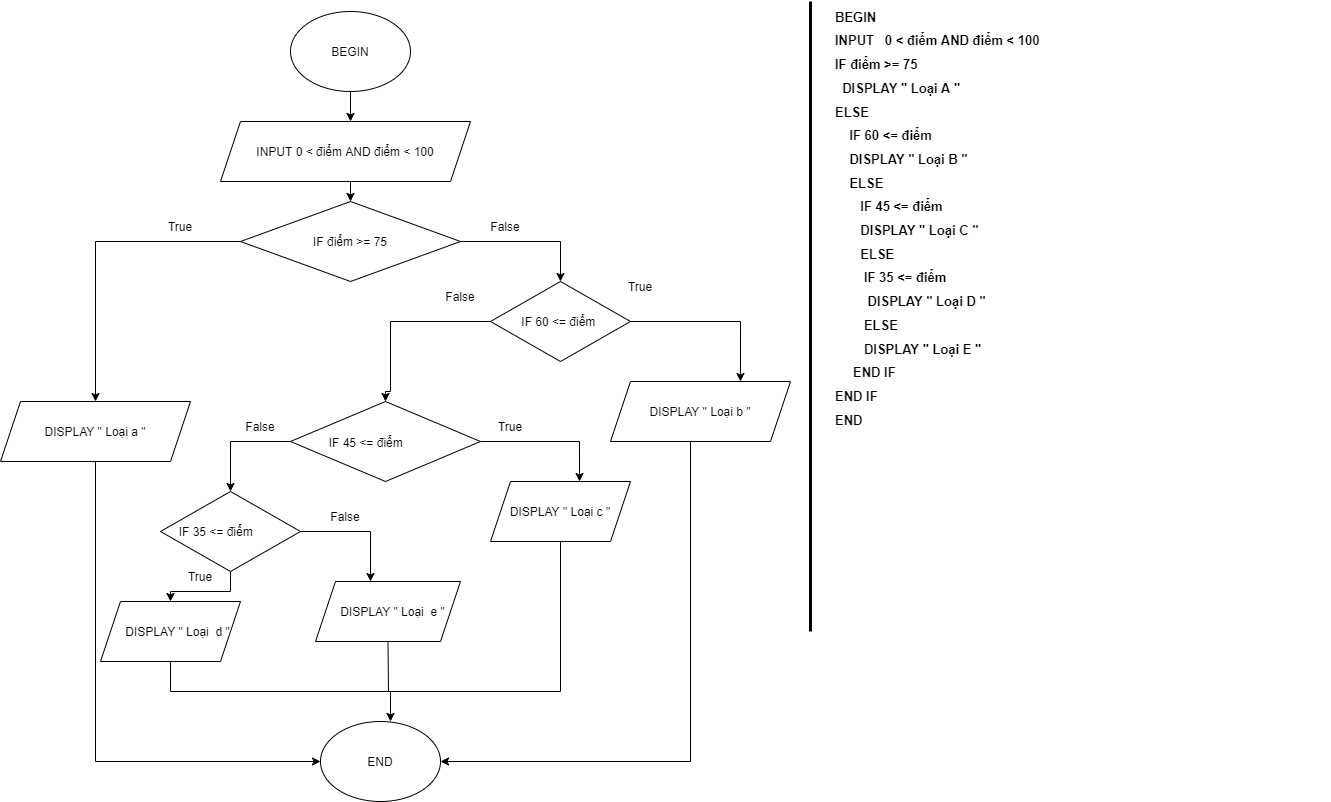

The diagram above was exported from draw.io. Its source (the exported page's mxGraphModel, read from the mxfile embedded in the PNG):
<mxGraphModel dx="1038" dy="1589" grid="1" gridSize="10" guides="1" tooltips="1" connect="1" arrows="1" fold="1" page="1" pageScale="1" pageWidth="850" pageHeight="1100" math="0" shadow="0">
  <root>
    <mxCell id="0" />
    <mxCell id="1" parent="0" />
    <mxCell id="HLnuY9G0BXJnJ9nl-JAx-9" value="" style="edgeStyle=orthogonalEdgeStyle;rounded=0;orthogonalLoop=1;jettySize=auto;html=1;fontColor=default;" edge="1" parent="1" source="HLnuY9G0BXJnJ9nl-JAx-1">
      <mxGeometry relative="1" as="geometry">
        <mxPoint x="440" y="110" as="targetPoint" />
      </mxGeometry>
    </mxCell>
    <mxCell id="HLnuY9G0BXJnJ9nl-JAx-1" value="BEGIN" style="ellipse;whiteSpace=wrap;html=1;fillColor=default;strokeColor=default;fontColor=default;" vertex="1" parent="1">
      <mxGeometry x="380" width="120" height="80" as="geometry" />
    </mxCell>
    <mxCell id="HLnuY9G0BXJnJ9nl-JAx-11" style="edgeStyle=orthogonalEdgeStyle;rounded=0;orthogonalLoop=1;jettySize=auto;html=1;entryX=0.5;entryY=0;entryDx=0;entryDy=0;fontColor=default;" edge="1" parent="1">
      <mxGeometry relative="1" as="geometry">
        <mxPoint x="440" y="170" as="sourcePoint" />
        <mxPoint x="440" y="190" as="targetPoint" />
      </mxGeometry>
    </mxCell>
    <mxCell id="HLnuY9G0BXJnJ9nl-JAx-15" value="" style="edgeStyle=orthogonalEdgeStyle;rounded=0;orthogonalLoop=1;jettySize=auto;html=1;fontColor=default;strokeColor=default;labelBackgroundColor=default;" edge="1" parent="1" source="HLnuY9G0BXJnJ9nl-JAx-4" target="HLnuY9G0BXJnJ9nl-JAx-6">
      <mxGeometry relative="1" as="geometry">
        <Array as="points">
          <mxPoint x="650" y="230" />
        </Array>
      </mxGeometry>
    </mxCell>
    <mxCell id="HLnuY9G0BXJnJ9nl-JAx-23" style="edgeStyle=orthogonalEdgeStyle;rounded=0;orthogonalLoop=1;jettySize=auto;html=1;entryX=0.5;entryY=0;entryDx=0;entryDy=0;labelBackgroundColor=default;fontColor=default;strokeColor=default;" edge="1" parent="1" source="HLnuY9G0BXJnJ9nl-JAx-4" target="HLnuY9G0BXJnJ9nl-JAx-5">
      <mxGeometry relative="1" as="geometry" />
    </mxCell>
    <mxCell id="HLnuY9G0BXJnJ9nl-JAx-4" value="IF điểm &amp;gt;= 75" style="rhombus;whiteSpace=wrap;html=1;fontColor=default;strokeColor=default;fillColor=default;" vertex="1" parent="1">
      <mxGeometry x="330" y="190" width="220" height="80" as="geometry" />
    </mxCell>
    <mxCell id="HLnuY9G0BXJnJ9nl-JAx-35" style="edgeStyle=orthogonalEdgeStyle;rounded=0;orthogonalLoop=1;jettySize=auto;html=1;entryX=0;entryY=0.5;entryDx=0;entryDy=0;labelBackgroundColor=default;fontColor=default;strokeColor=default;" edge="1" parent="1" source="HLnuY9G0BXJnJ9nl-JAx-5" target="HLnuY9G0BXJnJ9nl-JAx-33">
      <mxGeometry relative="1" as="geometry">
        <Array as="points">
          <mxPoint x="185" y="750" />
        </Array>
      </mxGeometry>
    </mxCell>
    <mxCell id="HLnuY9G0BXJnJ9nl-JAx-5" value="DISPLAY &quot; Loại a &quot;" style="shape=parallelogram;perimeter=parallelogramPerimeter;whiteSpace=wrap;html=1;fixedSize=1;fontColor=default;strokeColor=default;fillColor=default;" vertex="1" parent="1">
      <mxGeometry x="90" y="390" width="190" height="60" as="geometry" />
    </mxCell>
    <mxCell id="HLnuY9G0BXJnJ9nl-JAx-95" style="edgeStyle=orthogonalEdgeStyle;rounded=0;orthogonalLoop=1;jettySize=auto;html=1;labelBackgroundColor=default;fontSize=12;fontColor=default;strokeColor=default;strokeWidth=1;entryX=0.722;entryY=0;entryDx=0;entryDy=0;entryPerimeter=0;" edge="1" parent="1" source="HLnuY9G0BXJnJ9nl-JAx-6" target="HLnuY9G0BXJnJ9nl-JAx-7">
      <mxGeometry relative="1" as="geometry">
        <mxPoint x="820" y="370" as="targetPoint" />
        <Array as="points">
          <mxPoint x="830" y="310" />
        </Array>
      </mxGeometry>
    </mxCell>
    <mxCell id="HLnuY9G0BXJnJ9nl-JAx-96" style="edgeStyle=orthogonalEdgeStyle;rounded=0;orthogonalLoop=1;jettySize=auto;html=1;entryX=0.5;entryY=0;entryDx=0;entryDy=0;labelBackgroundColor=default;fontSize=12;fontColor=default;strokeColor=default;strokeWidth=1;" edge="1" parent="1" source="HLnuY9G0BXJnJ9nl-JAx-6" target="HLnuY9G0BXJnJ9nl-JAx-91">
      <mxGeometry relative="1" as="geometry">
        <Array as="points">
          <mxPoint x="480" y="310" />
          <mxPoint x="480" y="380" />
        </Array>
      </mxGeometry>
    </mxCell>
    <mxCell id="HLnuY9G0BXJnJ9nl-JAx-6" value="IF 60 &amp;lt;= điểm&amp;nbsp;" style="rhombus;whiteSpace=wrap;html=1;fontColor=default;strokeColor=default;fillColor=default;" vertex="1" parent="1">
      <mxGeometry x="580" y="270" width="140" height="80" as="geometry" />
    </mxCell>
    <mxCell id="HLnuY9G0BXJnJ9nl-JAx-37" style="edgeStyle=orthogonalEdgeStyle;rounded=0;orthogonalLoop=1;jettySize=auto;html=1;entryX=1;entryY=0.5;entryDx=0;entryDy=0;labelBackgroundColor=default;fontColor=default;strokeColor=default;" edge="1" parent="1" source="HLnuY9G0BXJnJ9nl-JAx-7" target="HLnuY9G0BXJnJ9nl-JAx-33">
      <mxGeometry relative="1" as="geometry">
        <Array as="points">
          <mxPoint x="780" y="750" />
        </Array>
      </mxGeometry>
    </mxCell>
    <mxCell id="HLnuY9G0BXJnJ9nl-JAx-7" value="DISPLAY &quot; Loại b &quot;" style="shape=parallelogram;perimeter=parallelogramPerimeter;whiteSpace=wrap;html=1;fixedSize=1;fontColor=default;strokeColor=default;fillColor=default;" vertex="1" parent="1">
      <mxGeometry x="700" y="370" width="180" height="60" as="geometry" />
    </mxCell>
    <mxCell id="HLnuY9G0BXJnJ9nl-JAx-8" value="DISPLAY &quot; Loại c &quot;" style="shape=parallelogram;perimeter=parallelogramPerimeter;whiteSpace=wrap;html=1;fixedSize=1;fontColor=default;strokeColor=default;fillColor=default;" vertex="1" parent="1">
      <mxGeometry x="580" y="470" width="140" height="60" as="geometry" />
    </mxCell>
    <mxCell id="HLnuY9G0BXJnJ9nl-JAx-26" value="False" style="text;html=1;strokeColor=none;fillColor=none;align=center;verticalAlign=middle;whiteSpace=wrap;rounded=0;fontColor=default;" vertex="1" parent="1">
      <mxGeometry x="520" y="270" width="60" height="30" as="geometry" />
    </mxCell>
    <mxCell id="HLnuY9G0BXJnJ9nl-JAx-27" value="True" style="text;html=1;strokeColor=none;fillColor=none;align=center;verticalAlign=middle;whiteSpace=wrap;rounded=0;fontColor=default;" vertex="1" parent="1">
      <mxGeometry x="700" y="260" width="60" height="30" as="geometry" />
    </mxCell>
    <mxCell id="HLnuY9G0BXJnJ9nl-JAx-29" value="INPUT 0 &amp;lt; điểm AND điểm &amp;lt; 100" style="shape=parallelogram;perimeter=parallelogramPerimeter;whiteSpace=wrap;html=1;fixedSize=1;fontColor=default;strokeColor=default;fillColor=default;" vertex="1" parent="1">
      <mxGeometry x="310" y="110" width="250" height="60" as="geometry" />
    </mxCell>
    <mxCell id="HLnuY9G0BXJnJ9nl-JAx-30" value="True" style="text;html=1;strokeColor=none;fillColor=none;align=center;verticalAlign=middle;whiteSpace=wrap;rounded=0;fontColor=default;" vertex="1" parent="1">
      <mxGeometry x="240" y="200" width="60" height="30" as="geometry" />
    </mxCell>
    <mxCell id="HLnuY9G0BXJnJ9nl-JAx-31" value="False" style="text;html=1;strokeColor=none;fillColor=none;align=center;verticalAlign=middle;whiteSpace=wrap;rounded=0;fontColor=default;" vertex="1" parent="1">
      <mxGeometry x="565" y="200" width="60" height="30" as="geometry" />
    </mxCell>
    <mxCell id="HLnuY9G0BXJnJ9nl-JAx-33" value="END" style="ellipse;whiteSpace=wrap;html=1;fontColor=default;strokeColor=default;fillColor=default;" vertex="1" parent="1">
      <mxGeometry x="410" y="710" width="120" height="80" as="geometry" />
    </mxCell>
    <mxCell id="HLnuY9G0BXJnJ9nl-JAx-86" value="" style="endArrow=none;html=1;rounded=0;labelBackgroundColor=default;fontColor=default;strokeColor=#000000;strokeWidth=3;" edge="1" parent="1">
      <mxGeometry width="50" height="50" relative="1" as="geometry">
        <mxPoint x="900" y="620" as="sourcePoint" />
        <mxPoint x="900" y="-10" as="targetPoint" />
      </mxGeometry>
    </mxCell>
    <mxCell id="HLnuY9G0BXJnJ9nl-JAx-90" value="&lt;h1 style=&quot;font-size: 13px&quot;&gt;&lt;font style=&quot;font-size: 13px&quot;&gt;BEGIN&lt;/font&gt;&lt;/h1&gt;&lt;h1 style=&quot;font-size: 13px&quot;&gt;&lt;font style=&quot;font-size: 13px&quot;&gt;&lt;span&gt;&#09;&lt;/span&gt;INPUT&amp;nbsp; &amp;nbsp;0 &amp;lt; điểm AND điểm &amp;lt; 100&lt;/font&gt;&lt;/h1&gt;&lt;h1 style=&quot;font-size: 13px&quot;&gt;&lt;font style=&quot;font-size: 13px&quot;&gt;&lt;span&gt;&#09;&lt;/span&gt;IF điểm &amp;gt;= 75&lt;/font&gt;&lt;/h1&gt;&lt;h1 style=&quot;font-size: 13px&quot;&gt;&lt;font style=&quot;font-size: 13px&quot;&gt;&lt;span&gt;&#09;&lt;/span&gt;&amp;nbsp; DISPLAY &quot; Loại A &quot;&lt;/font&gt;&lt;/h1&gt;&lt;h1 style=&quot;font-size: 13px&quot;&gt;&lt;font style=&quot;font-size: 13px&quot;&gt;&lt;span&gt;&#09;&lt;/span&gt;ELSE&amp;nbsp;&lt;/font&gt;&lt;/h1&gt;&lt;h1 style=&quot;font-size: 13px&quot;&gt;&lt;font style=&quot;font-size: 13px&quot;&gt;&lt;span&gt;&#09;&lt;/span&gt;&amp;nbsp; &amp;nbsp; IF 60 &amp;lt;= điểm&amp;nbsp;&lt;/font&gt;&lt;/h1&gt;&lt;h1 style=&quot;font-size: 13px&quot;&gt;&lt;font style=&quot;font-size: 13px&quot;&gt;&lt;span&gt;&#09;&lt;/span&gt;&amp;nbsp; &amp;nbsp; DISPLAY &quot; Loại B &quot;&lt;/font&gt;&lt;/h1&gt;&lt;h1 style=&quot;font-size: 13px&quot;&gt;&lt;font style=&quot;font-size: 13px&quot;&gt;&lt;span&gt;&#09;&lt;/span&gt;&amp;nbsp; &amp;nbsp; ELSE&lt;/font&gt;&lt;/h1&gt;&lt;h1 style=&quot;font-size: 13px&quot;&gt;&lt;font style=&quot;font-size: 13px&quot;&gt;&lt;span&gt;&#09;&lt;/span&gt;&amp;nbsp; &amp;nbsp; &amp;nbsp; &amp;nbsp;IF 45 &amp;lt;= điểm&lt;/font&gt;&lt;/h1&gt;&lt;h1 style=&quot;font-size: 13px&quot;&gt;&lt;font style=&quot;font-size: 13px&quot;&gt;&lt;span&gt;&#09;&lt;/span&gt;&amp;nbsp; &amp;nbsp; &amp;nbsp; &amp;nbsp;DISPLAY &quot; Loại C &quot;&lt;/font&gt;&lt;/h1&gt;&lt;h1 style=&quot;font-size: 13px&quot;&gt;&lt;font style=&quot;font-size: 13px&quot;&gt;&lt;span&gt;&#09;&lt;/span&gt;&amp;nbsp; &amp;nbsp; &amp;nbsp; &amp;nbsp;ELSE&amp;nbsp;&lt;/font&gt;&lt;/h1&gt;&lt;h1 style=&quot;font-size: 13px&quot;&gt;&lt;font style=&quot;font-size: 13px&quot;&gt;&lt;span&gt;&#09;&lt;/span&gt; &lt;span&gt;&#09;&lt;/span&gt; &lt;span style=&quot;white-space: pre&quot;&gt;&#09;&lt;/span&gt;IF 35 &amp;lt;= điểm&amp;nbsp;&lt;/font&gt;&lt;/h1&gt;&lt;h1 style=&quot;font-size: 13px&quot;&gt;&lt;font style=&quot;font-size: 13px&quot;&gt;&lt;span&gt;&#09;&lt;/span&gt;&amp;nbsp; &amp;nbsp; &amp;nbsp; &amp;nbsp; &amp;nbsp;DISPLAY &quot; Loại D &quot;&lt;/font&gt;&lt;/h1&gt;&lt;h1 style=&quot;font-size: 13px&quot;&gt;&lt;font style=&quot;font-size: 13px&quot;&gt;&lt;span&gt;&#09;&lt;/span&gt;&amp;nbsp; &amp;nbsp; &amp;nbsp; &amp;nbsp; ELSE&lt;/font&gt;&lt;/h1&gt;&lt;h1 style=&quot;font-size: 13px&quot;&gt;&lt;font style=&quot;font-size: 13px&quot;&gt;&lt;span&gt;&#09;&lt;/span&gt;&lt;span style=&quot;white-space: pre&quot;&gt;&#09;&lt;/span&gt;DISPLAY &quot; Loại E &quot;&lt;/font&gt;&lt;/h1&gt;&lt;div&gt;&lt;font style=&quot;font-size: 13px&quot;&gt;&amp;nbsp; &amp;nbsp;&lt;b&gt; &amp;nbsp;END IF&lt;/b&gt;&lt;/font&gt;&lt;/div&gt;&lt;h1 style=&quot;font-size: 13px&quot;&gt;&lt;font style=&quot;font-size: 13px&quot;&gt;&lt;span&gt;&#09;&lt;/span&gt;END IF&lt;/font&gt;&lt;/h1&gt;&lt;h1 style=&quot;font-size: 13px&quot;&gt;&lt;font style=&quot;font-size: 13px&quot;&gt;END&amp;nbsp;&lt;/font&gt;&lt;/h1&gt;" style="text;html=1;strokeColor=none;fillColor=none;spacing=5;spacingTop=-20;whiteSpace=wrap;overflow=hidden;rounded=0;shadow=0;fontColor=default;" vertex="1" parent="1">
      <mxGeometry x="920" width="500" height="630" as="geometry" />
    </mxCell>
    <mxCell id="HLnuY9G0BXJnJ9nl-JAx-97" style="edgeStyle=orthogonalEdgeStyle;rounded=0;orthogonalLoop=1;jettySize=auto;html=1;entryX=0.636;entryY=0;entryDx=0;entryDy=0;entryPerimeter=0;labelBackgroundColor=default;fontSize=12;fontColor=default;strokeColor=default;strokeWidth=1;" edge="1" parent="1" source="HLnuY9G0BXJnJ9nl-JAx-91" target="HLnuY9G0BXJnJ9nl-JAx-8">
      <mxGeometry relative="1" as="geometry" />
    </mxCell>
    <mxCell id="HLnuY9G0BXJnJ9nl-JAx-98" style="edgeStyle=orthogonalEdgeStyle;rounded=0;orthogonalLoop=1;jettySize=auto;html=1;labelBackgroundColor=default;fontSize=12;fontColor=default;strokeColor=default;strokeWidth=1;" edge="1" parent="1" source="HLnuY9G0BXJnJ9nl-JAx-91">
      <mxGeometry relative="1" as="geometry">
        <mxPoint x="320" y="480" as="targetPoint" />
      </mxGeometry>
    </mxCell>
    <mxCell id="HLnuY9G0BXJnJ9nl-JAx-91" value="&lt;font style=&quot;font-size: 12px&quot;&gt;&amp;nbsp; &amp;nbsp; &amp;nbsp; &amp;nbsp; &amp;nbsp; &amp;nbsp;IF 45 &amp;lt;= điểm&lt;/font&gt;" style="rhombus;whiteSpace=wrap;html=1;shadow=0;fontSize=17;fontColor=default;strokeColor=default;fillColor=default;align=left;" vertex="1" parent="1">
      <mxGeometry x="380" y="390" width="190" height="80" as="geometry" />
    </mxCell>
    <mxCell id="HLnuY9G0BXJnJ9nl-JAx-104" value="" style="edgeStyle=orthogonalEdgeStyle;rounded=0;orthogonalLoop=1;jettySize=auto;html=1;labelBackgroundColor=default;fontSize=12;fontColor=default;strokeColor=default;strokeWidth=1;" edge="1" parent="1" source="HLnuY9G0BXJnJ9nl-JAx-100" target="HLnuY9G0BXJnJ9nl-JAx-103">
      <mxGeometry relative="1" as="geometry" />
    </mxCell>
    <mxCell id="HLnuY9G0BXJnJ9nl-JAx-108" style="edgeStyle=orthogonalEdgeStyle;rounded=0;orthogonalLoop=1;jettySize=auto;html=1;labelBackgroundColor=default;fontSize=12;fontColor=default;strokeColor=default;strokeWidth=1;" edge="1" parent="1" source="HLnuY9G0BXJnJ9nl-JAx-100">
      <mxGeometry relative="1" as="geometry">
        <mxPoint x="460" y="570" as="targetPoint" />
      </mxGeometry>
    </mxCell>
    <mxCell id="HLnuY9G0BXJnJ9nl-JAx-100" value="&amp;nbsp; &amp;nbsp; &amp;nbsp;IF 35 &amp;lt;= điểm" style="rhombus;whiteSpace=wrap;html=1;shadow=0;fontSize=12;fontColor=default;strokeColor=default;fillColor=default;align=left;" vertex="1" parent="1">
      <mxGeometry x="250" y="480" width="140" height="80" as="geometry" />
    </mxCell>
    <mxCell id="HLnuY9G0BXJnJ9nl-JAx-101" value="True" style="text;html=1;strokeColor=none;fillColor=none;align=center;verticalAlign=middle;whiteSpace=wrap;rounded=0;shadow=0;fontSize=12;fontColor=default;" vertex="1" parent="1">
      <mxGeometry x="570" y="400" width="60" height="30" as="geometry" />
    </mxCell>
    <mxCell id="HLnuY9G0BXJnJ9nl-JAx-102" value="False" style="text;html=1;strokeColor=none;fillColor=none;align=center;verticalAlign=middle;whiteSpace=wrap;rounded=0;shadow=0;fontSize=12;fontColor=default;" vertex="1" parent="1">
      <mxGeometry x="320" y="400" width="60" height="30" as="geometry" />
    </mxCell>
    <mxCell id="HLnuY9G0BXJnJ9nl-JAx-103" value="&lt;span style=&quot;text-align: center&quot;&gt;&amp;nbsp; &amp;nbsp; &amp;nbsp; &amp;nbsp;DISPLAY &quot; Loại&amp;nbsp; d &quot;&lt;/span&gt;" style="shape=parallelogram;perimeter=parallelogramPerimeter;whiteSpace=wrap;html=1;fixedSize=1;shadow=0;fontSize=12;fontColor=default;strokeColor=default;fillColor=default;align=left;" vertex="1" parent="1">
      <mxGeometry x="190" y="590" width="140" height="60" as="geometry" />
    </mxCell>
    <mxCell id="HLnuY9G0BXJnJ9nl-JAx-105" value="False" style="text;html=1;strokeColor=none;fillColor=none;align=center;verticalAlign=middle;whiteSpace=wrap;rounded=0;shadow=0;fontSize=12;fontColor=default;" vertex="1" parent="1">
      <mxGeometry x="405" y="490" width="60" height="30" as="geometry" />
    </mxCell>
    <mxCell id="HLnuY9G0BXJnJ9nl-JAx-106" value="True" style="text;html=1;strokeColor=none;fillColor=none;align=center;verticalAlign=middle;whiteSpace=wrap;rounded=0;shadow=0;fontSize=12;fontColor=default;" vertex="1" parent="1">
      <mxGeometry x="260" y="550" width="60" height="30" as="geometry" />
    </mxCell>
    <mxCell id="HLnuY9G0BXJnJ9nl-JAx-107" value="&lt;span style=&quot;text-align: center&quot;&gt;&amp;nbsp; &amp;nbsp; &amp;nbsp; &amp;nbsp;DISPLAY &quot; Loại&amp;nbsp; e &quot;&lt;/span&gt;" style="shape=parallelogram;perimeter=parallelogramPerimeter;whiteSpace=wrap;html=1;fixedSize=1;shadow=0;fontSize=12;fontColor=default;strokeColor=default;fillColor=default;align=left;" vertex="1" parent="1">
      <mxGeometry x="405" y="570" width="145" height="60" as="geometry" />
    </mxCell>
    <mxCell id="HLnuY9G0BXJnJ9nl-JAx-112" value="" style="endArrow=none;html=1;rounded=0;labelBackgroundColor=default;fontSize=13;fontColor=default;strokeColor=default;strokeWidth=1;entryX=0.5;entryY=1;entryDx=0;entryDy=0;" edge="1" parent="1" target="HLnuY9G0BXJnJ9nl-JAx-8">
      <mxGeometry width="50" height="50" relative="1" as="geometry">
        <mxPoint x="650" y="680" as="sourcePoint" />
        <mxPoint x="670" y="540" as="targetPoint" />
      </mxGeometry>
    </mxCell>
    <mxCell id="HLnuY9G0BXJnJ9nl-JAx-113" value="" style="endArrow=none;html=1;rounded=0;labelBackgroundColor=default;fontSize=13;fontColor=default;strokeColor=default;strokeWidth=1;exitX=0.5;exitY=1;exitDx=0;exitDy=0;" edge="1" parent="1" source="HLnuY9G0BXJnJ9nl-JAx-103">
      <mxGeometry width="50" height="50" relative="1" as="geometry">
        <mxPoint x="620" y="590" as="sourcePoint" />
        <mxPoint x="650" y="680" as="targetPoint" />
        <Array as="points">
          <mxPoint x="260" y="680" />
          <mxPoint x="480" y="680" />
        </Array>
      </mxGeometry>
    </mxCell>
    <mxCell id="HLnuY9G0BXJnJ9nl-JAx-115" value="" style="endArrow=none;html=1;rounded=0;labelBackgroundColor=default;fontSize=13;fontColor=default;strokeColor=default;strokeWidth=1;exitX=0.5;exitY=1;exitDx=0;exitDy=0;" edge="1" parent="1" source="HLnuY9G0BXJnJ9nl-JAx-107">
      <mxGeometry width="50" height="50" relative="1" as="geometry">
        <mxPoint x="620" y="590" as="sourcePoint" />
        <mxPoint x="478" y="680" as="targetPoint" />
      </mxGeometry>
    </mxCell>
    <mxCell id="HLnuY9G0BXJnJ9nl-JAx-117" value="" style="endArrow=classic;html=1;rounded=0;labelBackgroundColor=default;fontSize=13;fontColor=default;strokeColor=default;strokeWidth=1;" edge="1" parent="1">
      <mxGeometry width="50" height="50" relative="1" as="geometry">
        <mxPoint x="480" y="680" as="sourcePoint" />
        <mxPoint x="480" y="710" as="targetPoint" />
      </mxGeometry>
    </mxCell>
  </root>
</mxGraphModel>